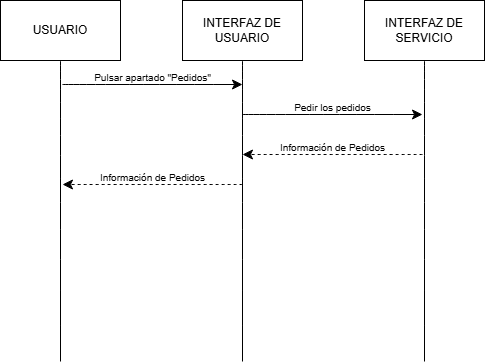

The diagram above was exported from draw.io. Its source (the exported page's mxGraphModel, read from the mxfile embedded in the PNG):
<mxGraphModel dx="819" dy="470" grid="1" gridSize="10" guides="1" tooltips="1" connect="1" arrows="1" fold="1" page="1" pageScale="1" pageWidth="2339" pageHeight="3300" math="0" shadow="0">
  <root>
    <mxCell id="0" />
    <mxCell id="1" parent="0" />
    <mxCell id="_MY4YBeoH8W7uu3_xqhw-1" style="edgeStyle=none;curved=1;rounded=0;orthogonalLoop=1;jettySize=auto;html=1;exitX=0.5;exitY=1;exitDx=0;exitDy=0;entryX=0.5;entryY=0;entryDx=0;entryDy=0;fontSize=12;startSize=8;endSize=8;endArrow=none;endFill=0;" edge="1" parent="1" source="_MY4YBeoH8W7uu3_xqhw-2">
      <mxGeometry relative="1" as="geometry">
        <mxPoint x="178" y="517" as="targetPoint" />
      </mxGeometry>
    </mxCell>
    <mxCell id="_MY4YBeoH8W7uu3_xqhw-2" value="USUARIO" style="rounded=0;whiteSpace=wrap;html=1;" vertex="1" parent="1">
      <mxGeometry x="118" y="156" width="120" height="60" as="geometry" />
    </mxCell>
    <mxCell id="_MY4YBeoH8W7uu3_xqhw-3" style="edgeStyle=none;curved=1;rounded=0;orthogonalLoop=1;jettySize=auto;html=1;exitX=0.5;exitY=1;exitDx=0;exitDy=0;entryX=0.5;entryY=0;entryDx=0;entryDy=0;fontSize=12;startSize=8;endSize=8;endArrow=none;endFill=0;" edge="1" parent="1" source="_MY4YBeoH8W7uu3_xqhw-4">
      <mxGeometry relative="1" as="geometry">
        <mxPoint x="360" y="517" as="targetPoint" />
      </mxGeometry>
    </mxCell>
    <mxCell id="_MY4YBeoH8W7uu3_xqhw-4" value="INTERFAZ DE USUARIO" style="rounded=0;whiteSpace=wrap;html=1;" vertex="1" parent="1">
      <mxGeometry x="300" y="156" width="120" height="60" as="geometry" />
    </mxCell>
    <mxCell id="_MY4YBeoH8W7uu3_xqhw-5" style="edgeStyle=none;curved=1;rounded=0;orthogonalLoop=1;jettySize=auto;html=1;exitX=0.5;exitY=1;exitDx=0;exitDy=0;entryX=0.5;entryY=0;entryDx=0;entryDy=0;fontSize=12;startSize=8;endSize=8;endArrow=none;endFill=0;" edge="1" parent="1" source="_MY4YBeoH8W7uu3_xqhw-6">
      <mxGeometry relative="1" as="geometry">
        <mxPoint x="542" y="517" as="targetPoint" />
      </mxGeometry>
    </mxCell>
    <mxCell id="_MY4YBeoH8W7uu3_xqhw-6" value="INTERFAZ DE SERVICIO" style="rounded=0;whiteSpace=wrap;html=1;" vertex="1" parent="1">
      <mxGeometry x="482" y="156" width="120" height="60" as="geometry" />
    </mxCell>
    <mxCell id="_MY4YBeoH8W7uu3_xqhw-13" value="" style="endArrow=classic;html=1;rounded=0;fontSize=12;startSize=8;endSize=8;curved=1;" edge="1" parent="1">
      <mxGeometry width="50" height="50" relative="1" as="geometry">
        <mxPoint x="180" y="240" as="sourcePoint" />
        <mxPoint x="360" y="240" as="targetPoint" />
      </mxGeometry>
    </mxCell>
    <mxCell id="_MY4YBeoH8W7uu3_xqhw-14" value="&lt;font style=&quot;font-size: 10px;&quot;&gt;Pulsar apartado &quot;Pedidos&quot;&lt;/font&gt;" style="text;html=1;align=center;verticalAlign=middle;resizable=0;points=[];autosize=1;strokeColor=none;fillColor=none;fontSize=16;" vertex="1" parent="1">
      <mxGeometry x="200" y="216" width="140" height="30" as="geometry" />
    </mxCell>
    <mxCell id="_MY4YBeoH8W7uu3_xqhw-15" value="" style="endArrow=classic;html=1;rounded=0;fontSize=12;startSize=8;endSize=8;curved=1;" edge="1" parent="1">
      <mxGeometry width="50" height="50" relative="1" as="geometry">
        <mxPoint x="360" y="270" as="sourcePoint" />
        <mxPoint x="540" y="270" as="targetPoint" />
      </mxGeometry>
    </mxCell>
    <mxCell id="_MY4YBeoH8W7uu3_xqhw-16" value="&lt;font style=&quot;font-size: 10px;&quot;&gt;Pedir los pedidos&lt;/font&gt;" style="text;html=1;align=center;verticalAlign=middle;resizable=0;points=[];autosize=1;strokeColor=none;fillColor=none;fontSize=16;" vertex="1" parent="1">
      <mxGeometry x="400" y="246" width="100" height="30" as="geometry" />
    </mxCell>
    <mxCell id="_MY4YBeoH8W7uu3_xqhw-17" value="" style="endArrow=classic;html=1;rounded=0;fontSize=12;startSize=8;endSize=8;curved=1;dashed=1;" edge="1" parent="1">
      <mxGeometry width="50" height="50" relative="1" as="geometry">
        <mxPoint x="540" y="310" as="sourcePoint" />
        <mxPoint x="360" y="310" as="targetPoint" />
      </mxGeometry>
    </mxCell>
    <mxCell id="_MY4YBeoH8W7uu3_xqhw-18" value="&lt;font style=&quot;font-size: 10px;&quot;&gt;Información de Pedidos&lt;/font&gt;" style="text;html=1;align=center;verticalAlign=middle;resizable=0;points=[];autosize=1;strokeColor=none;fillColor=none;fontSize=16;" vertex="1" parent="1">
      <mxGeometry x="385" y="286" width="130" height="30" as="geometry" />
    </mxCell>
    <mxCell id="_MY4YBeoH8W7uu3_xqhw-19" value="" style="endArrow=classic;html=1;rounded=0;fontSize=12;startSize=8;endSize=8;curved=1;dashed=1;" edge="1" parent="1">
      <mxGeometry width="50" height="50" relative="1" as="geometry">
        <mxPoint x="360" y="340" as="sourcePoint" />
        <mxPoint x="180" y="340" as="targetPoint" />
      </mxGeometry>
    </mxCell>
    <mxCell id="_MY4YBeoH8W7uu3_xqhw-20" value="&lt;font style=&quot;font-size: 10px;&quot;&gt;Información de Pedidos&lt;/font&gt;" style="text;html=1;align=center;verticalAlign=middle;resizable=0;points=[];autosize=1;strokeColor=none;fillColor=none;fontSize=16;" vertex="1" parent="1">
      <mxGeometry x="205" y="316" width="130" height="30" as="geometry" />
    </mxCell>
  </root>
</mxGraphModel>